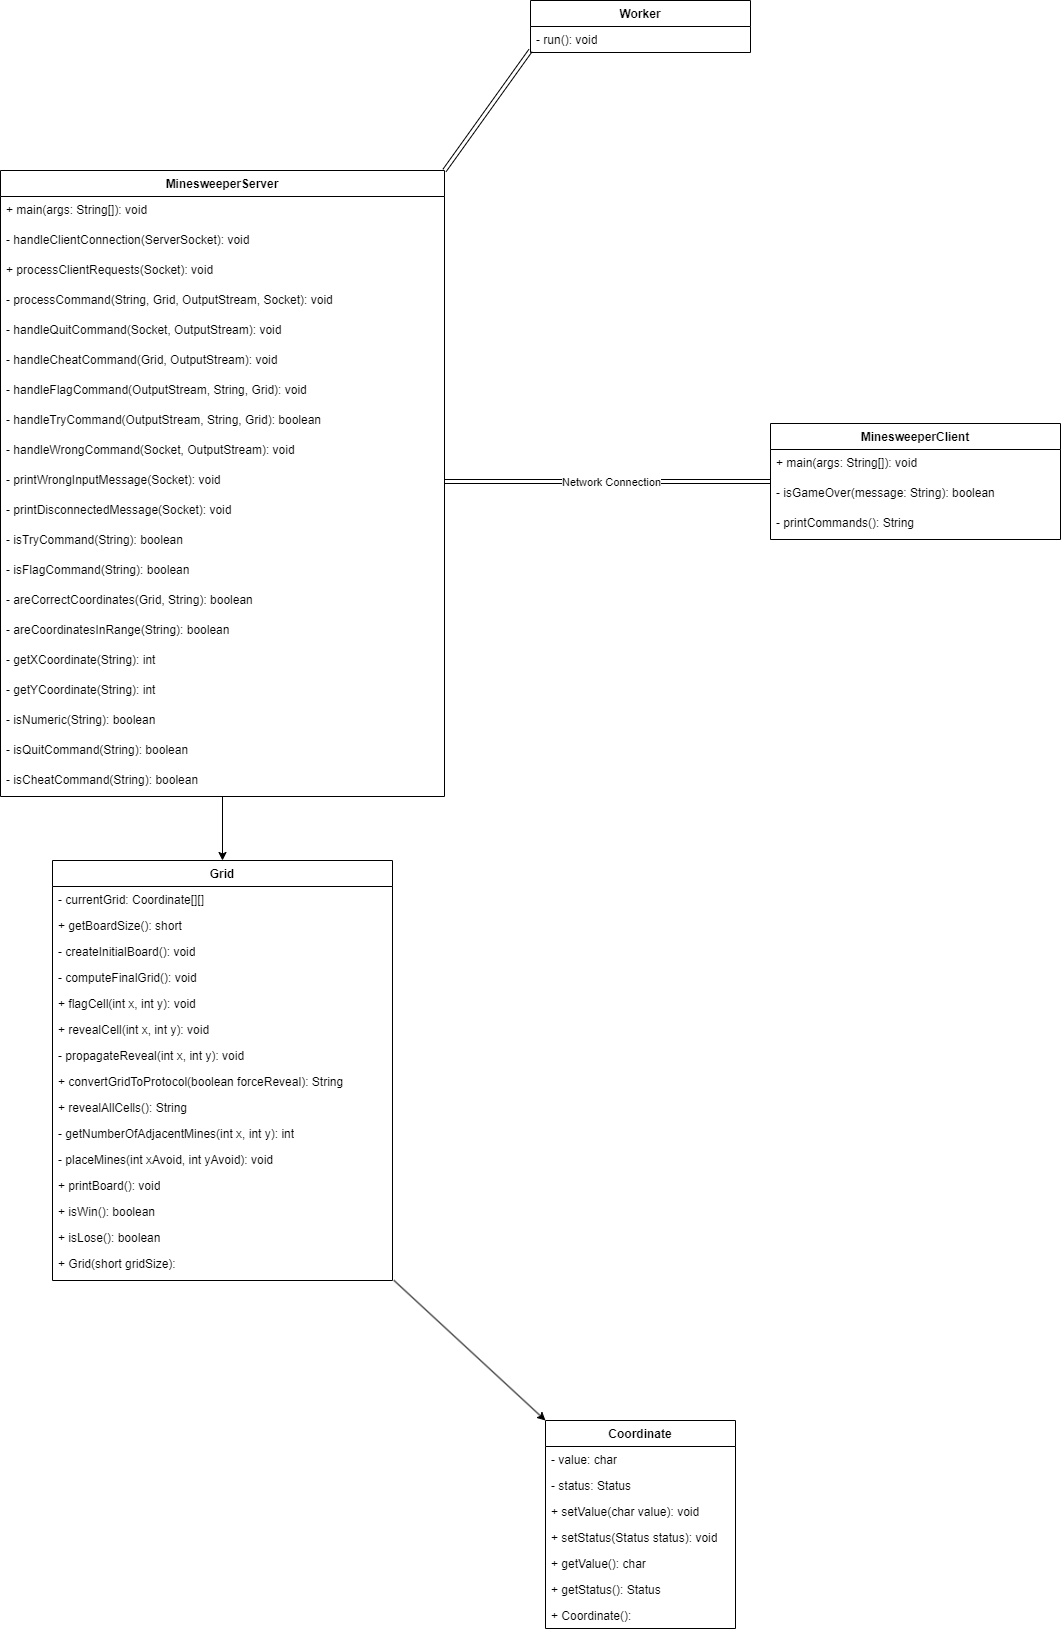

The diagram above was exported from draw.io. Its source (the exported page's mxGraphModel, read from the mxfile embedded in the PNG):
<mxGraphModel dx="703" dy="387" grid="1" gridSize="10" guides="1" tooltips="1" connect="1" arrows="1" fold="1" page="1" pageScale="1" pageWidth="827" pageHeight="1169" background="none" math="0" shadow="0">
  <root>
    <mxCell id="0" />
    <mxCell id="1" parent="0" />
    <mxCell id="91" style="edgeStyle=none;html=1;entryX=0;entryY=0;entryDx=0;entryDy=0;exitX=1.004;exitY=0.994;exitDx=0;exitDy=0;exitPerimeter=0;" parent="1" source="30" target="31" edge="1">
      <mxGeometry relative="1" as="geometry" />
    </mxCell>
    <mxCell id="14" value="Grid" style="swimlane;fontStyle=1;align=center;verticalAlign=top;childLayout=stackLayout;horizontal=1;startSize=26;horizontalStack=0;resizeParent=1;resizeParentMax=0;resizeLast=0;collapsible=1;marginBottom=0;whiteSpace=wrap;html=1;" parent="1" vertex="1">
      <mxGeometry x="242" y="970" width="340" height="420" as="geometry" />
    </mxCell>
    <mxCell id="15" value="- currentGrid: Coordinate[][]" style="text;strokeColor=none;fillColor=none;align=left;verticalAlign=top;spacingLeft=4;spacingRight=4;overflow=hidden;rotatable=0;points=[[0,0.5],[1,0.5]];portConstraint=eastwest;whiteSpace=wrap;html=1;" parent="14" vertex="1">
      <mxGeometry y="26" width="340" height="26" as="geometry" />
    </mxCell>
    <mxCell id="16" value="+ getBoardSize(): short" style="text;strokeColor=none;fillColor=none;align=left;verticalAlign=top;spacingLeft=4;spacingRight=4;overflow=hidden;rotatable=0;points=[[0,0.5],[1,0.5]];portConstraint=eastwest;whiteSpace=wrap;html=1;" parent="14" vertex="1">
      <mxGeometry y="52" width="340" height="26" as="geometry" />
    </mxCell>
    <mxCell id="17" value="- createInitialBoard(): void" style="text;strokeColor=none;fillColor=none;align=left;verticalAlign=top;spacingLeft=4;spacingRight=4;overflow=hidden;rotatable=0;points=[[0,0.5],[1,0.5]];portConstraint=eastwest;whiteSpace=wrap;html=1;" parent="14" vertex="1">
      <mxGeometry y="78" width="340" height="26" as="geometry" />
    </mxCell>
    <mxCell id="18" value="- computeFinalGrid(): void" style="text;strokeColor=none;fillColor=none;align=left;verticalAlign=top;spacingLeft=4;spacingRight=4;overflow=hidden;rotatable=0;points=[[0,0.5],[1,0.5]];portConstraint=eastwest;whiteSpace=wrap;html=1;" parent="14" vertex="1">
      <mxGeometry y="104" width="340" height="26" as="geometry" />
    </mxCell>
    <mxCell id="19" value="+ flagCell(int x, int y): void" style="text;strokeColor=none;fillColor=none;align=left;verticalAlign=top;spacingLeft=4;spacingRight=4;overflow=hidden;rotatable=0;points=[[0,0.5],[1,0.5]];portConstraint=eastwest;whiteSpace=wrap;html=1;" parent="14" vertex="1">
      <mxGeometry y="130" width="340" height="26" as="geometry" />
    </mxCell>
    <mxCell id="20" value="+ revealCell(int x, int y): void" style="text;strokeColor=none;fillColor=none;align=left;verticalAlign=top;spacingLeft=4;spacingRight=4;overflow=hidden;rotatable=0;points=[[0,0.5],[1,0.5]];portConstraint=eastwest;whiteSpace=wrap;html=1;" parent="14" vertex="1">
      <mxGeometry y="156" width="340" height="26" as="geometry" />
    </mxCell>
    <mxCell id="22" value="- propagateReveal(int x, int y): void" style="text;strokeColor=none;fillColor=none;align=left;verticalAlign=top;spacingLeft=4;spacingRight=4;overflow=hidden;rotatable=0;points=[[0,0.5],[1,0.5]];portConstraint=eastwest;whiteSpace=wrap;html=1;" parent="14" vertex="1">
      <mxGeometry y="182" width="340" height="26" as="geometry" />
    </mxCell>
    <mxCell id="23" value="+ convertGridToProtocol(boolean forceReveal): String" style="text;strokeColor=none;fillColor=none;align=left;verticalAlign=top;spacingLeft=4;spacingRight=4;overflow=hidden;rotatable=0;points=[[0,0.5],[1,0.5]];portConstraint=eastwest;whiteSpace=wrap;html=1;" parent="14" vertex="1">
      <mxGeometry y="208" width="340" height="26" as="geometry" />
    </mxCell>
    <mxCell id="24" value="+ revealAllCells(): String" style="text;strokeColor=none;fillColor=none;align=left;verticalAlign=top;spacingLeft=4;spacingRight=4;overflow=hidden;rotatable=0;points=[[0,0.5],[1,0.5]];portConstraint=eastwest;whiteSpace=wrap;html=1;" parent="14" vertex="1">
      <mxGeometry y="234" width="340" height="26" as="geometry" />
    </mxCell>
    <mxCell id="25" value="- getNumberOfAdjacentMines(int x, int y): int" style="text;strokeColor=none;fillColor=none;align=left;verticalAlign=top;spacingLeft=4;spacingRight=4;overflow=hidden;rotatable=0;points=[[0,0.5],[1,0.5]];portConstraint=eastwest;whiteSpace=wrap;html=1;" parent="14" vertex="1">
      <mxGeometry y="260" width="340" height="26" as="geometry" />
    </mxCell>
    <mxCell id="26" value="- placeMines(int xAvoid, int yAvoid): void" style="text;strokeColor=none;fillColor=none;align=left;verticalAlign=top;spacingLeft=4;spacingRight=4;overflow=hidden;rotatable=0;points=[[0,0.5],[1,0.5]];portConstraint=eastwest;whiteSpace=wrap;html=1;" parent="14" vertex="1">
      <mxGeometry y="286" width="340" height="26" as="geometry" />
    </mxCell>
    <mxCell id="27" value="+ printBoard(): void" style="text;strokeColor=none;fillColor=none;align=left;verticalAlign=top;spacingLeft=4;spacingRight=4;overflow=hidden;rotatable=0;points=[[0,0.5],[1,0.5]];portConstraint=eastwest;whiteSpace=wrap;html=1;" parent="14" vertex="1">
      <mxGeometry y="312" width="340" height="26" as="geometry" />
    </mxCell>
    <mxCell id="28" value="+ isWin(): boolean" style="text;strokeColor=none;fillColor=none;align=left;verticalAlign=top;spacingLeft=4;spacingRight=4;overflow=hidden;rotatable=0;points=[[0,0.5],[1,0.5]];portConstraint=eastwest;whiteSpace=wrap;html=1;" parent="14" vertex="1">
      <mxGeometry y="338" width="340" height="26" as="geometry" />
    </mxCell>
    <mxCell id="29" value="+ isLose(): boolean" style="text;strokeColor=none;fillColor=none;align=left;verticalAlign=top;spacingLeft=4;spacingRight=4;overflow=hidden;rotatable=0;points=[[0,0.5],[1,0.5]];portConstraint=eastwest;whiteSpace=wrap;html=1;" parent="14" vertex="1">
      <mxGeometry y="364" width="340" height="26" as="geometry" />
    </mxCell>
    <mxCell id="30" value="+ Grid(short gridSize): " style="text;strokeColor=none;fillColor=none;align=left;verticalAlign=top;spacingLeft=4;spacingRight=4;overflow=hidden;rotatable=0;points=[[0,0.5],[1,0.5]];portConstraint=eastwest;whiteSpace=wrap;html=1;" parent="14" vertex="1">
      <mxGeometry y="390" width="340" height="30" as="geometry" />
    </mxCell>
    <mxCell id="31" value="Coordinate" style="swimlane;fontStyle=1;align=center;verticalAlign=top;childLayout=stackLayout;horizontal=1;startSize=26;horizontalStack=0;resizeParent=1;resizeParentMax=0;resizeLast=0;collapsible=1;marginBottom=0;whiteSpace=wrap;html=1;" parent="1" vertex="1">
      <mxGeometry x="735" y="1530" width="190" height="208" as="geometry" />
    </mxCell>
    <mxCell id="32" value="- value: char" style="text;strokeColor=none;fillColor=none;align=left;verticalAlign=top;spacingLeft=4;spacingRight=4;overflow=hidden;rotatable=0;points=[[0,0.5],[1,0.5]];portConstraint=eastwest;whiteSpace=wrap;html=1;" parent="31" vertex="1">
      <mxGeometry y="26" width="190" height="26" as="geometry" />
    </mxCell>
    <mxCell id="33" value="- status: Status" style="text;strokeColor=none;fillColor=none;align=left;verticalAlign=top;spacingLeft=4;spacingRight=4;overflow=hidden;rotatable=0;points=[[0,0.5],[1,0.5]];portConstraint=eastwest;whiteSpace=wrap;html=1;" parent="31" vertex="1">
      <mxGeometry y="52" width="190" height="26" as="geometry" />
    </mxCell>
    <mxCell id="34" value="+ setValue(char value): void" style="text;strokeColor=none;fillColor=none;align=left;verticalAlign=top;spacingLeft=4;spacingRight=4;overflow=hidden;rotatable=0;points=[[0,0.5],[1,0.5]];portConstraint=eastwest;whiteSpace=wrap;html=1;" parent="31" vertex="1">
      <mxGeometry y="78" width="190" height="26" as="geometry" />
    </mxCell>
    <mxCell id="35" value="+ setStatus(Status status): void" style="text;strokeColor=none;fillColor=none;align=left;verticalAlign=top;spacingLeft=4;spacingRight=4;overflow=hidden;rotatable=0;points=[[0,0.5],[1,0.5]];portConstraint=eastwest;whiteSpace=wrap;html=1;" parent="31" vertex="1">
      <mxGeometry y="104" width="190" height="26" as="geometry" />
    </mxCell>
    <mxCell id="36" value="+ getValue(): char" style="text;strokeColor=none;fillColor=none;align=left;verticalAlign=top;spacingLeft=4;spacingRight=4;overflow=hidden;rotatable=0;points=[[0,0.5],[1,0.5]];portConstraint=eastwest;whiteSpace=wrap;html=1;" parent="31" vertex="1">
      <mxGeometry y="130" width="190" height="26" as="geometry" />
    </mxCell>
    <mxCell id="37" value="+ getStatus(): Status" style="text;strokeColor=none;fillColor=none;align=left;verticalAlign=top;spacingLeft=4;spacingRight=4;overflow=hidden;rotatable=0;points=[[0,0.5],[1,0.5]];portConstraint=eastwest;whiteSpace=wrap;html=1;" parent="31" vertex="1">
      <mxGeometry y="156" width="190" height="26" as="geometry" />
    </mxCell>
    <mxCell id="38" value="+ Coordinate(): " style="text;strokeColor=none;fillColor=none;align=left;verticalAlign=top;spacingLeft=4;spacingRight=4;overflow=hidden;rotatable=0;points=[[0,0.5],[1,0.5]];portConstraint=eastwest;whiteSpace=wrap;html=1;" parent="31" vertex="1">
      <mxGeometry y="182" width="190" height="26" as="geometry" />
    </mxCell>
    <mxCell id="41" value="Worker" style="swimlane;fontStyle=1;align=center;verticalAlign=top;childLayout=stackLayout;horizontal=1;startSize=26;horizontalStack=0;resizeParent=1;resizeParentMax=0;resizeLast=0;collapsible=1;marginBottom=0;whiteSpace=wrap;html=1;" parent="1" vertex="1">
      <mxGeometry x="720" y="110" width="220" height="52" as="geometry" />
    </mxCell>
    <mxCell id="42" value="- run(): void" style="text;strokeColor=none;fillColor=none;align=left;verticalAlign=top;spacingLeft=4;spacingRight=4;overflow=hidden;rotatable=0;points=[[0,0.5],[1,0.5]];portConstraint=eastwest;whiteSpace=wrap;html=1;" parent="41" vertex="1">
      <mxGeometry y="26" width="220" height="26" as="geometry" />
    </mxCell>
    <mxCell id="54" value="MinesweeperClient" style="swimlane;fontStyle=1;align=center;verticalAlign=top;childLayout=stackLayout;horizontal=1;startSize=26;horizontalStack=0;resizeParent=1;resizeParentMax=0;resizeLast=0;collapsible=1;marginBottom=0;whiteSpace=wrap;html=1;" parent="1" vertex="1">
      <mxGeometry x="960" y="533" width="290" height="116" as="geometry" />
    </mxCell>
    <mxCell id="55" value="+ main(args: String[]): void" style="text;strokeColor=none;fillColor=none;align=left;verticalAlign=top;spacingLeft=4;whiteSpace=wrap;html=1;" parent="54" vertex="1">
      <mxGeometry y="26" width="290" height="30" as="geometry" />
    </mxCell>
    <mxCell id="56" value="- isGameOver(message: String): boolean" style="text;strokeColor=none;fillColor=none;align=left;verticalAlign=top;spacingLeft=4;whiteSpace=wrap;html=1;" parent="54" vertex="1">
      <mxGeometry y="56" width="290" height="30" as="geometry" />
    </mxCell>
    <mxCell id="57" value="-  printCommands(): String" style="text;strokeColor=none;fillColor=none;align=left;verticalAlign=top;spacingLeft=4;whiteSpace=wrap;html=1;" parent="54" vertex="1">
      <mxGeometry y="86" width="290" height="30" as="geometry" />
    </mxCell>
    <mxCell id="89" style="edgeStyle=none;html=1;exitX=1;exitY=0;exitDx=0;exitDy=0;shape=link;" parent="1" source="58" edge="1">
      <mxGeometry relative="1" as="geometry">
        <mxPoint x="720" y="160" as="targetPoint" />
      </mxGeometry>
    </mxCell>
    <mxCell id="58" value="MinesweeperServer" style="swimlane;fontStyle=1;align=center;verticalAlign=top;childLayout=stackLayout;horizontal=1;startSize=26;horizontalStack=0;resizeParent=1;resizeParentMax=0;resizeLast=0;collapsible=1;marginBottom=0;whiteSpace=wrap;html=1;" parent="1" vertex="1">
      <mxGeometry x="190" y="280" width="444" height="626" as="geometry" />
    </mxCell>
    <mxCell id="59" value="+ main(args: String[]): void" style="text;strokeColor=none;fillColor=none;align=left;verticalAlign=top;spacingLeft=4;whiteSpace=wrap;html=1;" parent="58" vertex="1">
      <mxGeometry y="26" width="444" height="30" as="geometry" />
    </mxCell>
    <mxCell id="60" value="- handleClientConnection(ServerSocket): void" style="text;strokeColor=none;fillColor=none;align=left;verticalAlign=top;spacingLeft=4;whiteSpace=wrap;html=1;" parent="58" vertex="1">
      <mxGeometry y="56" width="444" height="30" as="geometry" />
    </mxCell>
    <mxCell id="61" value="+ processClientRequests(Socket): void" style="text;strokeColor=none;fillColor=none;align=left;verticalAlign=top;spacingLeft=4;whiteSpace=wrap;html=1;" parent="58" vertex="1">
      <mxGeometry y="86" width="444" height="30" as="geometry" />
    </mxCell>
    <mxCell id="98" value="- processCommand(String, Grid, OutputStream, Socket): void" style="text;strokeColor=none;fillColor=none;align=left;verticalAlign=top;spacingLeft=4;whiteSpace=wrap;html=1;" vertex="1" parent="58">
      <mxGeometry y="116" width="444" height="30" as="geometry" />
    </mxCell>
    <mxCell id="63" value="- handleQuitCommand(Socket, OutputStream): void" style="text;strokeColor=none;fillColor=none;align=left;verticalAlign=top;spacingLeft=4;whiteSpace=wrap;html=1;" parent="58" vertex="1">
      <mxGeometry y="146" width="444" height="30" as="geometry" />
    </mxCell>
    <mxCell id="64" value="- handleCheatCommand(Grid, OutputStream): void" style="text;strokeColor=none;fillColor=none;align=left;verticalAlign=top;spacingLeft=4;whiteSpace=wrap;html=1;" parent="58" vertex="1">
      <mxGeometry y="176" width="444" height="30" as="geometry" />
    </mxCell>
    <mxCell id="65" value="- handleFlagCommand(OutputStream, String, Grid): void" style="text;strokeColor=none;fillColor=none;align=left;verticalAlign=top;spacingLeft=4;whiteSpace=wrap;html=1;" parent="58" vertex="1">
      <mxGeometry y="206" width="444" height="30" as="geometry" />
    </mxCell>
    <mxCell id="66" value="- handleTryCommand(OutputStream, String, Grid): boolean" style="text;strokeColor=none;fillColor=none;align=left;verticalAlign=top;spacingLeft=4;whiteSpace=wrap;html=1;" parent="58" vertex="1">
      <mxGeometry y="236" width="444" height="30" as="geometry" />
    </mxCell>
    <mxCell id="67" value="- handleWrongCommand(Socket, OutputStream): void" style="text;strokeColor=none;fillColor=none;align=left;verticalAlign=top;spacingLeft=4;whiteSpace=wrap;html=1;" parent="58" vertex="1">
      <mxGeometry y="266" width="444" height="30" as="geometry" />
    </mxCell>
    <mxCell id="69" value="- printWrongInputMessage(Socket): void" style="text;strokeColor=none;fillColor=none;align=left;verticalAlign=top;spacingLeft=4;whiteSpace=wrap;html=1;" parent="58" vertex="1">
      <mxGeometry y="296" width="444" height="30" as="geometry" />
    </mxCell>
    <mxCell id="70" value="- printDisconnectedMessage(Socket): void" style="text;strokeColor=none;fillColor=none;align=left;verticalAlign=top;spacingLeft=4;whiteSpace=wrap;html=1;" parent="58" vertex="1">
      <mxGeometry y="326" width="444" height="30" as="geometry" />
    </mxCell>
    <mxCell id="71" value="- isTryCommand(String): boolean" style="text;strokeColor=none;fillColor=none;align=left;verticalAlign=top;spacingLeft=4;whiteSpace=wrap;html=1;" parent="58" vertex="1">
      <mxGeometry y="356" width="444" height="30" as="geometry" />
    </mxCell>
    <mxCell id="72" value="- isFlagCommand(String): boolean" style="text;strokeColor=none;fillColor=none;align=left;verticalAlign=top;spacingLeft=4;whiteSpace=wrap;html=1;" parent="58" vertex="1">
      <mxGeometry y="386" width="444" height="30" as="geometry" />
    </mxCell>
    <mxCell id="73" value="- areCorrectCoordinates(Grid, String): boolean" style="text;strokeColor=none;fillColor=none;align=left;verticalAlign=top;spacingLeft=4;whiteSpace=wrap;html=1;" parent="58" vertex="1">
      <mxGeometry y="416" width="444" height="30" as="geometry" />
    </mxCell>
    <mxCell id="97" value="- areCoordinatesInRange(String): boolean" style="text;strokeColor=none;fillColor=none;align=left;verticalAlign=top;spacingLeft=4;whiteSpace=wrap;html=1;" parent="58" vertex="1">
      <mxGeometry y="446" width="444" height="30" as="geometry" />
    </mxCell>
    <mxCell id="75" value="- getXCoordinate(String): int" style="text;strokeColor=none;fillColor=none;align=left;verticalAlign=top;spacingLeft=4;whiteSpace=wrap;html=1;" parent="58" vertex="1">
      <mxGeometry y="476" width="444" height="30" as="geometry" />
    </mxCell>
    <mxCell id="74" value="- getYCoordinate(String): int" style="text;strokeColor=none;fillColor=none;align=left;verticalAlign=top;spacingLeft=4;whiteSpace=wrap;html=1;" parent="58" vertex="1">
      <mxGeometry y="506" width="444" height="30" as="geometry" />
    </mxCell>
    <mxCell id="77" value="- isNumeric(String): boolean" style="text;strokeColor=none;fillColor=none;align=left;verticalAlign=top;spacingLeft=4;whiteSpace=wrap;html=1;" parent="58" vertex="1">
      <mxGeometry y="536" width="444" height="30" as="geometry" />
    </mxCell>
    <mxCell id="76" value="- isQuitCommand(String): boolean" style="text;strokeColor=none;fillColor=none;align=left;verticalAlign=top;spacingLeft=4;whiteSpace=wrap;html=1;" parent="58" vertex="1">
      <mxGeometry y="566" width="444" height="30" as="geometry" />
    </mxCell>
    <mxCell id="78" value="- isCheatCommand(String): boolean" style="text;strokeColor=none;fillColor=none;align=left;verticalAlign=top;spacingLeft=4;whiteSpace=wrap;html=1;" parent="58" vertex="1">
      <mxGeometry y="596" width="444" height="30" as="geometry" />
    </mxCell>
    <mxCell id="90" style="edgeStyle=none;html=1;exitX=0.5;exitY=1;exitDx=0;exitDy=0;entryX=0.5;entryY=0;entryDx=0;entryDy=0;" parent="1" source="78" target="14" edge="1">
      <mxGeometry relative="1" as="geometry">
        <mxPoint x="320" y="930" as="targetPoint" />
      </mxGeometry>
    </mxCell>
    <mxCell id="92" style="html=1;exitX=1;exitY=0.5;exitDx=0;exitDy=0;entryX=0;entryY=0.5;entryDx=0;entryDy=0;strokeColor=default;shape=link;" parent="1" source="69" target="54" edge="1">
      <mxGeometry relative="1" as="geometry" />
    </mxCell>
    <mxCell id="95" value="Network Connection" style="edgeLabel;html=1;align=center;verticalAlign=middle;resizable=0;points=[];" parent="92" vertex="1" connectable="0">
      <mxGeometry x="0.1226" relative="1" as="geometry">
        <mxPoint x="-17" as="offset" />
      </mxGeometry>
    </mxCell>
  </root>
</mxGraphModel>